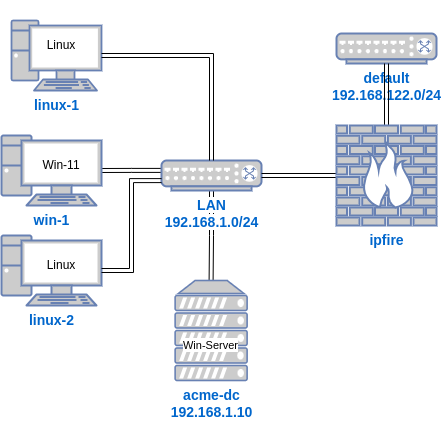

The diagram above was exported from draw.io. Its source (the exported page's mxGraphModel, read from the mxfile embedded in the PNG):
<mxGraphModel dx="1125" dy="608" grid="1" gridSize="10" guides="1" tooltips="1" connect="1" arrows="1" fold="1" page="1" pageScale="1" pageWidth="1100" pageHeight="850" math="0" shadow="0">
  <root>
    <mxCell id="0" />
    <mxCell id="1" parent="0" />
    <mxCell id="HUMhhqiiqPdNjfjHQ9cK-9" style="edgeStyle=orthogonalEdgeStyle;shape=link;rounded=0;orthogonalLoop=1;jettySize=auto;html=1;exitX=0.5;exitY=1;exitDx=0;exitDy=0;exitPerimeter=0;" parent="1" source="HUMhhqiiqPdNjfjHQ9cK-3" target="HUMhhqiiqPdNjfjHQ9cK-13" edge="1">
      <mxGeometry relative="1" as="geometry">
        <mxPoint x="350" y="650" as="targetPoint" />
      </mxGeometry>
    </mxCell>
    <mxCell id="w-4PGM9mtmLG4oX7bnAg-13" style="edgeStyle=orthogonalEdgeStyle;shape=link;rounded=0;orthogonalLoop=1;jettySize=auto;html=1;exitX=0;exitY=0.33;exitDx=0;exitDy=0;exitPerimeter=0;" parent="1" source="HUMhhqiiqPdNjfjHQ9cK-3" target="HUMhhqiiqPdNjfjHQ9cK-4" edge="1">
      <mxGeometry relative="1" as="geometry" />
    </mxCell>
    <mxCell id="HUMhhqiiqPdNjfjHQ9cK-3" value="&lt;b&gt;&lt;font style=&quot;font-size: 14px; background-color: rgb(255, 255, 255);&quot;&gt;LAN&lt;br&gt;192.168.1.0/24&lt;/font&gt;&lt;/b&gt;" style="fontColor=#0066CC;verticalAlign=top;verticalLabelPosition=bottom;labelPosition=center;align=center;html=1;outlineConnect=0;fillColor=#CCCCCC;strokeColor=#6881B3;gradientColor=none;gradientDirection=north;strokeWidth=2;shape=mxgraph.networks.switch;points=[[0,0.33,0,0,0],[0,0.5,0,0,0],[0,0.67,0,0,0],[0.05,0.05,0,0,0],[0.1,1,0,0,0],[0.5,0,0,0,0],[0.5,1,0,0,0],[0.9,1,0,0,0],[0.95,0.05,0,0,0],[1,0.5,0,0,0]];" parent="1" vertex="1">
      <mxGeometry x="300" y="540" width="100" height="30" as="geometry" />
    </mxCell>
    <mxCell id="HUMhhqiiqPdNjfjHQ9cK-10" value="&lt;b&gt;&lt;font style=&quot;font-size: 14px; background-color: rgb(255, 255, 255);&quot;&gt;default&lt;br&gt;192.168.122.0/24&lt;/font&gt;&lt;/b&gt;" style="fontColor=#0066CC;verticalAlign=top;verticalLabelPosition=bottom;labelPosition=center;align=center;html=1;outlineConnect=0;fillColor=#CCCCCC;strokeColor=#6881B3;gradientColor=none;gradientDirection=north;strokeWidth=2;shape=mxgraph.networks.switch;" parent="1" vertex="1">
      <mxGeometry x="475" y="413" width="100" height="30" as="geometry" />
    </mxCell>
    <mxCell id="w-4PGM9mtmLG4oX7bnAg-2" value="" style="group" parent="1" vertex="1" connectable="0">
      <mxGeometry x="140" y="380" width="100" height="90" as="geometry" />
    </mxCell>
    <mxCell id="8_2TT0d4MbL_a7wshu9h-17" value="" style="group" parent="w-4PGM9mtmLG4oX7bnAg-2" vertex="1" connectable="0">
      <mxGeometry y="20" width="100" height="70" as="geometry" />
    </mxCell>
    <mxCell id="HUMhhqiiqPdNjfjHQ9cK-1" value="&lt;b style=&quot;border-color: var(--border-color);&quot;&gt;&lt;font style=&quot;border-color: var(--border-color); font-size: 14px; background-color: rgb(255, 255, 255);&quot;&gt;linux-1&lt;/font&gt;&lt;/b&gt;" style="fontColor=#0066CC;verticalAlign=top;verticalLabelPosition=bottom;labelPosition=center;align=center;html=1;outlineConnect=0;fillColor=#CCCCCC;strokeColor=#6881B3;gradientColor=none;gradientDirection=north;strokeWidth=2;shape=mxgraph.networks.pc;" parent="8_2TT0d4MbL_a7wshu9h-17" vertex="1">
      <mxGeometry x="10" width="90" height="70" as="geometry" />
    </mxCell>
    <mxCell id="w-4PGM9mtmLG4oX7bnAg-1" value="Linux" style="text;html=1;strokeColor=none;fillColor=none;align=center;verticalAlign=middle;whiteSpace=wrap;rounded=0;" parent="8_2TT0d4MbL_a7wshu9h-17" vertex="1">
      <mxGeometry x="30" y="10" width="60" height="30" as="geometry" />
    </mxCell>
    <mxCell id="w-4PGM9mtmLG4oX7bnAg-4" value="" style="group" parent="1" vertex="1" connectable="0">
      <mxGeometry x="140" y="520" width="100" height="70" as="geometry" />
    </mxCell>
    <mxCell id="HUMhhqiiqPdNjfjHQ9cK-4" value="&lt;b style=&quot;border-color: var(--border-color);&quot;&gt;&lt;font style=&quot;border-color: var(--border-color); font-size: 14px; background-color: rgb(255, 255, 255);&quot;&gt;win-1&lt;br&gt;&lt;/font&gt;&lt;/b&gt;" style="fontColor=#0066CC;verticalAlign=top;verticalLabelPosition=bottom;labelPosition=center;align=center;html=1;outlineConnect=0;fillColor=#CCCCCC;strokeColor=#6881B3;gradientColor=none;gradientDirection=north;strokeWidth=2;shape=mxgraph.networks.pc;" parent="w-4PGM9mtmLG4oX7bnAg-4" vertex="1">
      <mxGeometry y="-5" width="100" height="70" as="geometry" />
    </mxCell>
    <mxCell id="w-4PGM9mtmLG4oX7bnAg-3" value="Win-11" style="text;html=1;strokeColor=none;fillColor=none;align=center;verticalAlign=middle;whiteSpace=wrap;rounded=0;" parent="w-4PGM9mtmLG4oX7bnAg-4" vertex="1">
      <mxGeometry x="30" y="10" width="60" height="30" as="geometry" />
    </mxCell>
    <mxCell id="w-4PGM9mtmLG4oX7bnAg-18" style="edgeStyle=orthogonalEdgeStyle;shape=link;rounded=0;orthogonalLoop=1;jettySize=auto;html=1;exitX=0;exitY=0.5;exitDx=0;exitDy=0;exitPerimeter=0;" parent="1" source="w-4PGM9mtmLG4oX7bnAg-16" target="HUMhhqiiqPdNjfjHQ9cK-3" edge="1">
      <mxGeometry relative="1" as="geometry" />
    </mxCell>
    <mxCell id="w-4PGM9mtmLG4oX7bnAg-20" style="edgeStyle=orthogonalEdgeStyle;shape=link;rounded=0;orthogonalLoop=1;jettySize=auto;html=1;exitX=0.5;exitY=0;exitDx=0;exitDy=0;exitPerimeter=0;" parent="1" source="w-4PGM9mtmLG4oX7bnAg-16" target="HUMhhqiiqPdNjfjHQ9cK-10" edge="1">
      <mxGeometry relative="1" as="geometry" />
    </mxCell>
    <mxCell id="w-4PGM9mtmLG4oX7bnAg-16" value="&lt;span style=&quot;font-size: 14px; background-color: rgb(255, 255, 255);&quot;&gt;&lt;b&gt;ipfire&lt;/b&gt;&lt;/span&gt;" style="fontColor=#0066CC;verticalAlign=top;verticalLabelPosition=bottom;labelPosition=center;align=center;html=1;outlineConnect=0;fillColor=#CCCCCC;strokeColor=#6881B3;gradientColor=none;gradientDirection=north;strokeWidth=2;shape=mxgraph.networks.firewall;" parent="1" vertex="1">
      <mxGeometry x="475" y="505" width="100" height="100" as="geometry" />
    </mxCell>
    <mxCell id="w-4PGM9mtmLG4oX7bnAg-24" style="edgeStyle=orthogonalEdgeStyle;shape=link;rounded=0;orthogonalLoop=1;jettySize=auto;html=1;exitX=1;exitY=0.5;exitDx=0;exitDy=0;exitPerimeter=0;" parent="1" source="HUMhhqiiqPdNjfjHQ9cK-1" target="HUMhhqiiqPdNjfjHQ9cK-3" edge="1">
      <mxGeometry relative="1" as="geometry" />
    </mxCell>
    <mxCell id="8_2TT0d4MbL_a7wshu9h-3" value="" style="group" parent="1" vertex="1" connectable="0">
      <mxGeometry x="140" y="620" width="100" height="70" as="geometry" />
    </mxCell>
    <mxCell id="8_2TT0d4MbL_a7wshu9h-4" value="&lt;b style=&quot;border-color: var(--border-color);&quot;&gt;&lt;font style=&quot;border-color: var(--border-color); font-size: 14px; background-color: rgb(255, 255, 255);&quot;&gt;linux-2&lt;br&gt;&lt;/font&gt;&lt;/b&gt;" style="fontColor=#0066CC;verticalAlign=top;verticalLabelPosition=bottom;labelPosition=center;align=center;html=1;outlineConnect=0;fillColor=#CCCCCC;strokeColor=#6881B3;gradientColor=none;gradientDirection=north;strokeWidth=2;shape=mxgraph.networks.pc;" parent="8_2TT0d4MbL_a7wshu9h-3" vertex="1">
      <mxGeometry y="-5" width="100" height="70" as="geometry" />
    </mxCell>
    <mxCell id="8_2TT0d4MbL_a7wshu9h-5" value="Linux" style="text;html=1;strokeColor=none;fillColor=none;align=center;verticalAlign=middle;whiteSpace=wrap;rounded=0;" parent="8_2TT0d4MbL_a7wshu9h-3" vertex="1">
      <mxGeometry x="30" y="10" width="60" height="30" as="geometry" />
    </mxCell>
    <mxCell id="8_2TT0d4MbL_a7wshu9h-6" style="edgeStyle=orthogonalEdgeStyle;shape=link;rounded=0;orthogonalLoop=1;jettySize=auto;html=1;exitX=0;exitY=0.67;exitDx=0;exitDy=0;exitPerimeter=0;entryX=1;entryY=0.5;entryDx=0;entryDy=0;entryPerimeter=0;" parent="1" source="HUMhhqiiqPdNjfjHQ9cK-3" target="8_2TT0d4MbL_a7wshu9h-4" edge="1">
      <mxGeometry relative="1" as="geometry" />
    </mxCell>
    <mxCell id="8_2TT0d4MbL_a7wshu9h-11" value="" style="group" parent="1" vertex="1" connectable="0">
      <mxGeometry x="310" y="660" width="79.25" height="100" as="geometry" />
    </mxCell>
    <mxCell id="HUMhhqiiqPdNjfjHQ9cK-13" value="&lt;b style=&quot;border-color: var(--border-color);&quot;&gt;&lt;font style=&quot;border-color: var(--border-color); font-size: 14px; background-color: rgb(255, 255, 255);&quot;&gt;acme-dc&lt;br&gt;192.168.1.10&lt;br&gt;&lt;/font&gt;&lt;/b&gt;" style="fontColor=#0066CC;verticalAlign=top;verticalLabelPosition=bottom;labelPosition=center;align=center;html=1;outlineConnect=0;fillColor=#CCCCCC;strokeColor=#6881B3;gradientColor=none;gradientDirection=north;strokeWidth=2;shape=mxgraph.networks.server;" parent="8_2TT0d4MbL_a7wshu9h-11" vertex="1">
      <mxGeometry x="3.6322916666666667" width="71.98541666666667" height="100" as="geometry" />
    </mxCell>
    <mxCell id="8_2TT0d4MbL_a7wshu9h-10" value="&lt;span style=&quot;background-color: rgb(255, 255, 255);&quot;&gt;&lt;font style=&quot;font-size: 11px;&quot;&gt;Win-Server&lt;/font&gt;&lt;/span&gt;" style="text;html=1;strokeColor=none;fillColor=none;align=center;verticalAlign=middle;whiteSpace=wrap;rounded=0;" parent="8_2TT0d4MbL_a7wshu9h-11" vertex="1">
      <mxGeometry y="50" width="79.25" height="30" as="geometry" />
    </mxCell>
  </root>
</mxGraphModel>